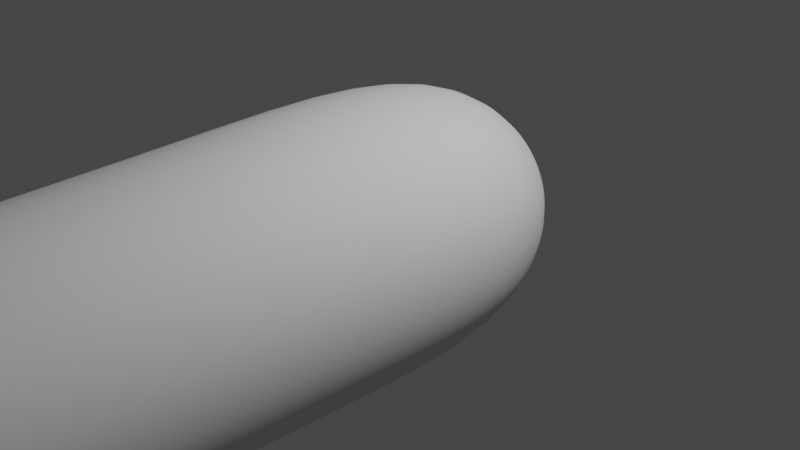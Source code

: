 # Source: ArrowEffect.blend  (saved by Blender 2.93.20; exported with 4.5.12 LTS)
import bpy
from mathutils import Matrix  # noqa: F401  (used for matrix-valued properties, if any)

bpy.ops.wm.read_factory_settings(use_empty=True)
scene = bpy.context.scene
scene.name = 'Scene'

# ---- collections
col_collection = bpy.data.collections.new('Collection'); scene.collection.children.link(col_collection)

# ---- world
world_world = bpy.data.worlds.new('World'); scene.world = world_world
world_world.use_nodes = True; world_world.node_tree.nodes.clear()
_N = world_world.node_tree.nodes; _L = world_world.node_tree.links
n0 = _N.new('ShaderNodeOutputWorld'); n0.name = 'World Output'; n0.location = (300, 300)
n1 = _N.new('ShaderNodeBackground'); n1.name = 'Background'; n1.location = (10, 300)
n1.inputs[0].default_value = (0.05088, 0.05088, 0.05088, 1.0)
_L.new(n1.outputs[0], n0.inputs[0])
n0.is_active_output = True
world_world.color = (0.05088, 0.05088, 0.05088)
world_world.use_sun_shadow = False
world_world.sun_shadow_jitter_overblur = 0.0

# ---- cameras
cam_camera = bpy.data.cameras.new('Camera')
cam_camera.clip_end = 100.0
cam_camera.ortho_scale = 7.314

# ---- lights
light_light = bpy.data.lights.new('Light', 'POINT')
light_light.transmission_factor = 0.0
light_light.energy = 1000.0
light_light.shadow_soft_size = 0.1
light_light.shadow_maximum_resolution = 0.006
light_light.use_absolute_resolution = True

# ---- meshes
me_plane = bpy.data.meshes.new('Plane')
me_plane.from_pydata([(0.0, -0.6703, 0.8541), (0.4663, -0.1467, 0.0), (0.0, -7.452, 0.0), (0.0, 1.56, 0.0), (0.3423, -7.452, 0.0), (0.0, 0.0148, 0.0), (0.2607, 0.0148, 0.0)], [], [(1, 3, 0), (2, 4, 6, 5)])
_uv = me_plane.uv_layers.new(name='UVMap')
_uv.uv.foreach_set('vector', [0.0, 0.0, 0.0, 0.0, 0.0, 0.0, 0.0, 0.0, 1.0, 0.0, 1.0, 1.0, 0.0, 1.0])
me_plane.use_remesh_fix_poles = True
me_plane.use_remesh_preserve_attributes = False
me_plane.update()
me_circle_006 = bpy.data.meshes.new('Circle.006')
me_circle_006.from_pydata([(6.694e-08, 0.233, 0.1633), (6.691e-08, 0.2375, 0.2163), (-0.1083, -12.34, 0.2615), (-0.1601, -11.9, 0.2396), (-0.213, -11.45, 0.213), (-0.2659, -10.97, 0.1776), (-0.3157, -10.44, 0.1308), (-0.3586, -9.877, 0.07133), (-0.3904, -9.277, 8.062e-09), (-0.4073, -8.649, -0.08101), (-0.406, -8.004, -0.1682), (-0.3847, -7.35, -0.2571), (-0.3427, -6.696, -0.3427), (-0.2806, -6.051, -0.4199), (-0.2004, -5.422, -0.4839), (-0.1055, -4.815, -0.5304), (5.992e-08, -4.236, -0.5562), (0.1112, -3.687, -0.559), (0.2228, -3.173, -0.5378), (0.3294, -2.695, -0.4929), (0.4258, -2.255, -0.4258), (0.5074, -1.854, -0.339), (0.5701, -1.49, -0.2362), (0.611, -1.166, -0.1215), (0.6055, -0.8382, 2.024e-08), (0.5255, -0.4954, 0.1045), (0.4128, -0.2188, 0.171), (0.2993, -0.02598, 0.2), (0.2024, 0.09539, 0.2024), (0.1277, 0.1659, 0.1911), (0.07326, 0.2043, 0.1769), (0.03327, 0.2239, 0.1673), (-0.1433, -12.34, 0.3459), (-0.2118, -11.9, 0.317), (-0.2819, -11.45, 0.2819), (-0.352, -10.96, 0.2352), (-0.4181, -10.44, 0.1732), (-0.4752, -9.873, 0.09451), (-0.5175, -9.271, 4.826e-09), (-0.5399, -8.642, -0.1074), (-0.5383, -7.995, -0.223), (-0.5101, -7.339, -0.3408), (-0.4544, -6.683, -0.4544), (-0.372, -6.036, -0.5568), (-0.2658, -5.406, -0.6416), (-0.1399, -4.797, -0.7034), (7.562e-08, -4.216, -0.7376), (0.1474, -3.667, -0.7413), (0.2954, -3.151, -0.7132), (0.4367, -2.673, -0.6536), (0.5646, -2.232, -0.5646), (0.6727, -1.83, -0.4495), (0.7559, -1.466, -0.3131), (0.81, -1.141, -0.1611), (0.8113, -0.826, 2.638e-08), (0.7153, -0.4938, 0.1423), (0.5712, -0.2209, 0.2366), (0.4202, -0.02714, 0.2807), (0.2861, 0.0972, 0.2861), (0.1796, 0.1702, 0.2688), (0.1015, 0.2095, 0.245), (0.04539, 0.229, 0.2282), (0.1633, 0.233, 8.548e-08), (0.2163, 0.2375, 1.114e-07), (0.2615, -12.34, 0.1083), (0.2396, -11.9, 0.1601), (0.213, -11.45, 0.213), (0.1776, -10.97, 0.2659), (0.1308, -10.44, 0.3157), (0.07133, -9.877, 0.3586), (-1.694e-07, -9.277, 0.3904), (-0.08101, -8.649, 0.4073), (-0.1682, -8.004, 0.406), (-0.2571, -7.35, 0.3847), (-0.3427, -6.696, 0.3427), (-0.4199, -6.051, 0.2806), (-0.4839, -5.422, 0.2004), (-0.5304, -4.815, 0.1055), (-0.5562, -4.236, -3.14e-07), (-0.559, -3.687, -0.1112), (-0.5378, -3.173, -0.2228), (-0.4929, -2.695, -0.3294), (-0.4258, -2.255, -0.4258), (-0.339, -1.854, -0.5074), (-0.2362, -1.49, -0.5701), (-0.1215, -1.166, -0.611), (3.202e-07, -0.8382, -0.6055), (0.1045, -0.4954, -0.5255), (0.171, -0.2188, -0.4128), (0.2, -0.02598, -0.2993), (0.2024, 0.09539, -0.2024), (0.1911, 0.1659, -0.1277), (0.1769, 0.2043, -0.07326), (0.1673, 0.2239, -0.03327), (0.3459, -12.34, 0.1433), (0.317, -11.9, 0.2118), (0.2819, -11.45, 0.2819), (0.2352, -10.96, 0.352), (0.1732, -10.44, 0.4181), (0.09451, -9.873, 0.4752), (-2.347e-07, -9.271, 0.5175), (-0.1074, -8.642, 0.5399), (-0.223, -7.995, 0.5383), (-0.3408, -7.339, 0.5101), (-0.4544, -6.683, 0.4544), (-0.5568, -6.036, 0.372), (-0.6416, -5.406, 0.2658), (-0.7034, -4.797, 0.1399), (-0.7376, -4.216, -4.186e-07), (-0.7413, -3.667, -0.1474), (-0.7132, -3.151, -0.2954), (-0.6536, -2.673, -0.4367), (-0.5646, -2.232, -0.5646), (-0.4495, -1.83, -0.6727), (-0.3131, -1.466, -0.7559), (-0.1611, -1.141, -0.81), (4.26e-07, -0.826, -0.8113), (0.1423, -0.4938, -0.7153), (0.2366, -0.2209, -0.5712), (0.2807, -0.02714, -0.4202), (0.2861, 0.0972, -0.2861), (0.2688, 0.1702, -0.1796), (0.245, 0.2095, -0.1015), (0.2282, 0.229, -0.04539), (1.396e-07, 0.233, -0.1633), (1.632e-07, 0.2375, -0.2163), (0.1083, -12.34, -0.2615), (0.1601, -11.9, -0.2396), (0.213, -11.45, -0.213), (0.2659, -10.97, -0.1776), (0.3157, -10.44, -0.1308), (0.3586, -9.877, -0.07133), (0.3904, -9.277, 2.014e-07), (0.4073, -8.649, 0.08101), (0.406, -8.004, 0.1682), (0.3847, -7.35, 0.2571), (0.3427, -6.696, 0.3427), (0.2806, -6.051, 0.4199), (0.2004, -5.422, 0.4839), (0.1055, -4.815, 0.5304), (-2.849e-07, -4.236, 0.5562), (-0.1112, -3.687, 0.559), (-0.2228, -3.173, 0.5378), (-0.3294, -2.695, 0.4929), (-0.4258, -2.255, 0.4258), (-0.5074, -1.854, 0.339), (-0.5701, -1.49, 0.2362), (-0.611, -1.166, 0.1215), (-0.6055, -0.8382, -2.862e-07), (-0.5255, -0.4954, -0.1045), (-0.4128, -0.2188, -0.171), (-0.2993, -0.02598, -0.2), (-0.2024, 0.09539, -0.2024), (-0.1277, 0.1659, -0.1911), (-0.07326, 0.2043, -0.1769), (-0.03327, 0.2239, -0.1673), (0.1433, -12.34, -0.3459), (0.2118, -11.9, -0.317), (0.2819, -11.45, -0.2819), (0.352, -10.96, -0.2352), (0.4181, -10.44, -0.1732), (0.4752, -9.873, -0.09451), (0.5175, -9.271, 2.611e-07), (0.5399, -8.642, 0.1074), (0.5383, -7.995, 0.223), (0.5101, -7.339, 0.3408), (0.4544, -6.683, 0.4544), (0.372, -6.036, 0.5568), (0.2658, -5.406, 0.6416), (0.1399, -4.797, 0.7034), (-3.816e-07, -4.216, 0.7376), (-0.1474, -3.667, 0.7413), (-0.2954, -3.151, 0.7132), (-0.4367, -2.673, 0.6536), (-0.5646, -2.232, 0.5646), (-0.6727, -1.83, 0.4495), (-0.7559, -1.466, 0.3131), (-0.81, -1.141, 0.1611), (-0.8113, -0.826, -3.843e-07), (-0.7153, -0.4938, -0.1423), (-0.5712, -0.2209, -0.2366), (-0.4202, -0.02714, -0.2807), (-0.2861, 0.0972, -0.2861), (-0.1796, 0.1702, -0.2688), (-0.1015, 0.2095, -0.245), (-0.04539, 0.229, -0.2282), (-0.1633, 0.233, -5.986e-08), (-0.2163, 0.2375, -8.116e-08), (-0.2615, -12.34, -0.1083), (-0.2396, -11.9, -0.1601), (-0.213, -11.45, -0.213), (-0.1776, -10.97, -0.2659), (-0.1308, -10.44, -0.3157), (-0.07133, -9.877, -0.3586), (1.977e-07, -9.277, -0.3904), (0.08101, -8.649, -0.4073), (0.1682, -8.004, -0.406), (0.2571, -7.35, -0.3847), (0.3427, -6.696, -0.3427), (0.4199, -6.051, -0.2806), (0.4839, -5.422, -0.2004), (0.5304, -4.815, -0.1055), (0.5562, -4.236, 2.783e-07), (0.559, -3.687, 0.1112), (0.5378, -3.173, 0.2228), (0.4929, -2.695, 0.3294), (0.4258, -2.255, 0.4258), (0.339, -1.854, 0.5074), (0.2362, -1.49, 0.5701), (0.1215, -1.166, 0.611), (-2.557e-07, -0.8382, 0.6055), (-0.1045, -0.4954, 0.5255), (-0.171, -0.2188, 0.4128), (-0.2, -0.02598, 0.2993), (-0.2024, 0.09539, 0.2024), (-0.1911, 0.1659, 0.1277), (-0.1769, 0.2043, 0.07326), (-0.1673, 0.2239, 0.03327), (-0.3459, -12.34, -0.1433), (-0.317, -11.9, -0.2118), (-0.2819, -11.45, -0.2819), (-0.2352, -10.96, -0.352), (-0.1732, -10.44, -0.4181), (-0.09451, -9.873, -0.4752), (2.518e-07, -9.271, -0.5175), (0.1074, -8.642, -0.5399), (0.223, -7.995, -0.5383), (0.3408, -7.339, -0.5101), (0.4544, -6.683, -0.4544), (0.5568, -6.036, -0.372), (0.6416, -5.406, -0.2658), (0.7034, -4.797, -0.1399), (0.7376, -4.216, 3.669e-07), (0.7413, -3.667, 0.1474), (0.7132, -3.151, 0.2954), (0.6536, -2.673, 0.4367), (0.5646, -2.232, 0.5646), (0.4495, -1.83, 0.6727), (0.3131, -1.466, 0.7559), (0.1611, -1.141, 0.81), (-3.457e-07, -0.826, 0.8113), (-0.1423, -0.4938, 0.7153), (-0.2366, -0.2209, 0.5712), (-0.2807, -0.02714, 0.4202), (-0.2861, 0.0972, 0.2861), (-0.2688, 0.1702, 0.1796), (-0.245, 0.2095, 0.1015), (-0.2282, 0.229, 0.04539)], [], [(3, 2, 32, 33), (30, 29, 59, 60), (17, 16, 46, 47), (4, 3, 33, 34), (31, 30, 60, 61), (18, 17, 47, 48), (5, 4, 34, 35), (0, 31, 61, 1), (19, 18, 48, 49), (6, 5, 35, 36), (20, 19, 49, 50), (7, 6, 36, 37), (21, 20, 50, 51), (8, 7, 37, 38), (22, 21, 51, 52), (9, 8, 38, 39), (23, 22, 52, 53), (10, 9, 39, 40), (24, 23, 53, 54), (11, 10, 40, 41), (25, 24, 54, 55), (12, 11, 41, 42), (26, 25, 55, 56), (13, 12, 42, 43), (27, 26, 56, 57), (14, 13, 43, 44), (28, 27, 57, 58), (15, 14, 44, 45), (29, 28, 58, 59), (16, 15, 45, 46), (65, 64, 94, 95), (92, 91, 121, 122), (79, 78, 108, 109), (66, 65, 95, 96), (93, 92, 122, 123), (80, 79, 109, 110), (67, 66, 96, 97), (62, 93, 123, 63), (81, 80, 110, 111), (68, 67, 97, 98), (82, 81, 111, 112), (69, 68, 98, 99), (83, 82, 112, 113), (70, 69, 99, 100), (84, 83, 113, 114), (71, 70, 100, 101), (85, 84, 114, 115), (72, 71, 101, 102), (86, 85, 115, 116), (73, 72, 102, 103), (87, 86, 116, 117), (74, 73, 103, 104), (88, 87, 117, 118), (75, 74, 104, 105), (89, 88, 118, 119), (76, 75, 105, 106), (90, 89, 119, 120), (77, 76, 106, 107), (91, 90, 120, 121), (78, 77, 107, 108), (127, 126, 156, 157), (154, 153, 183, 184), (141, 140, 170, 171), (128, 127, 157, 158), (155, 154, 184, 185), (142, 141, 171, 172), (129, 128, 158, 159), (124, 155, 185, 125), (143, 142, 172, 173), (130, 129, 159, 160), (144, 143, 173, 174), (131, 130, 160, 161), (145, 144, 174, 175), (132, 131, 161, 162), (146, 145, 175, 176), (133, 132, 162, 163), (147, 146, 176, 177), (134, 133, 163, 164), (148, 147, 177, 178), (135, 134, 164, 165), (149, 148, 178, 179), (136, 135, 165, 166), (150, 149, 179, 180), (137, 136, 166, 167), (151, 150, 180, 181), (138, 137, 167, 168), (152, 151, 181, 182), (139, 138, 168, 169), (153, 152, 182, 183), (140, 139, 169, 170), (189, 188, 218, 219), (216, 215, 245, 246), (203, 202, 232, 233), (190, 189, 219, 220), (217, 216, 246, 247), (204, 203, 233, 234), (191, 190, 220, 221), (186, 217, 247, 187), (205, 204, 234, 235), (192, 191, 221, 222), (206, 205, 235, 236), (193, 192, 222, 223), (207, 206, 236, 237), (194, 193, 223, 224), (208, 207, 237, 238), (195, 194, 224, 225), (209, 208, 238, 239), (196, 195, 225, 226), (210, 209, 239, 240), (197, 196, 226, 227), (211, 210, 240, 241), (198, 197, 227, 228), (212, 211, 241, 242), (199, 198, 228, 229), (213, 212, 242, 243), (200, 199, 229, 230), (214, 213, 243, 244), (201, 200, 230, 231), (215, 214, 244, 245), (202, 201, 231, 232)])
me_circle_006.polygons.foreach_set('use_smooth', [True] * 120)
_uv = me_circle_006.uv_layers.new(name='UVMap')
_uv.uv.foreach_set('vector', [0.0, 0.0, 0.0, 0.0, 0.0, 0.0, 0.0, 0.0, 0.0, 0.0, 0.0, 0.0, 0.0, 0.0, 0.0, 0.0, 0.0, 0.0, 0.0, 0.0, 0.0, 0.0, 0.0, 0.0, 0.0, 0.0, 0.0, 0.0, 0.0, 0.0, 0.0, 0.0, 0.0, 0.0, 0.0, 0.0, 0.0, 0.0, 0.0, 0.0, 0.0, 0.0, 0.0, 0.0, 0.0, 0.0, 0.0, 0.0, 0.0, 0.0, 0.0, 0.0, 0.0, 0.0, 0.0, 0.0, 0.0, 0.0, 0.0, 0.0, 0.0, 0.0, 0.0, 0.0, 0.0, 0.0, 0.0, 0.0, 0.0, 0.0, 0.0, 0.0, 0.0, 0.0, 0.0, 0.0, 0.0, 0.0, 0.0, 0.0, 0.0, 0.0, 0.0, 0.0, 0.0, 0.0, 0.0, 0.0, 0.0, 0.0, 0.0, 0.0, 0.0, 0.0, 0.0, 0.0, 0.0, 0.0, 0.0, 0.0, 0.0, 0.0, 0.0, 0.0, 0.0, 0.0, 0.0, 0.0, 0.0, 0.0, 0.0, 0.0, 0.0, 0.0, 0.0, 0.0, 0.0, 0.0, 0.0, 0.0, 0.0, 0.0, 0.0, 0.0, 0.0, 0.0, 0.0, 0.0, 0.0, 0.0, 0.0, 0.0, 0.0, 0.0, 0.0, 0.0, 0.0, 0.0, 0.0, 0.0, 0.0, 0.0, 0.0, 0.0, 0.0, 0.0, 0.0, 0.0, 0.0, 0.0, 0.0, 0.0, 0.0, 0.0, 0.0, 0.0, 0.0, 0.0, 0.0, 0.0, 0.0, 0.0, 0.0, 0.0, 0.0, 0.0, 0.0, 0.0, 0.0, 0.0, 0.0, 0.0, 0.0, 0.0, 0.0, 0.0, 0.0, 0.0, 0.0, 0.0, 0.0, 0.0, 0.0, 0.0, 0.0, 0.0, 0.0, 0.0, 0.0, 0.0, 0.0, 0.0, 0.0, 0.0, 0.0, 0.0, 0.0, 0.0, 0.0, 0.0, 0.0, 0.0, 0.0, 0.0, 0.0, 0.0, 0.0, 0.0, 0.0, 0.0, 0.0, 0.0, 0.0, 0.0, 0.0, 0.0, 0.0, 0.0, 0.0, 0.0, 0.0, 0.0, 0.0, 0.0, 0.0, 0.0, 0.0, 0.0, 0.0, 0.0, 0.0, 0.0, 0.0, 0.0, 0.0, 0.0, 0.0, 0.0, 0.0, 0.0, 0.0, 0.0, 0.0, 0.0, 0.0, 0.0, 0.0, 0.0, 0.0, 0.0, 0.0, 0.0, 0.0, 0.0, 0.0, 0.0, 0.0, 0.0, 0.0, 0.0, 0.0, 0.0, 0.0, 0.0, 0.0, 0.0, 0.0, 0.0, 0.0, 0.0, 0.0, 0.0, 0.0, 0.0, 0.0, 0.0, 0.0, 0.0, 0.0, 0.0, 0.0, 0.0, 0.0, 0.0, 0.0, 0.0, 0.0, 0.0, 0.0, 0.0, 0.0, 0.0, 0.0, 0.0, 0.0, 0.0, 0.0, 0.0, 0.0, 0.0, 0.0, 0.0, 0.0, 0.0, 0.0, 0.0, 0.0, 0.0, 0.0, 0.0, 0.0, 0.0, 0.0, 0.0, 0.0, 0.0, 0.0, 0.0, 0.0, 0.0, 0.0, 0.0, 0.0, 0.0, 0.0, 0.0, 0.0, 0.0, 0.0, 0.0, 0.0, 0.0, 0.0, 0.0, 0.0, 0.0, 0.0, 0.0, 0.0, 0.0, 0.0, 0.0, 0.0, 0.0, 0.0, 0.0, 0.0, 0.0, 0.0, 0.0, 0.0, 0.0, 0.0, 0.0, 0.0, 0.0, 0.0, 0.0, 0.0, 0.0, 0.0, 0.0, 0.0, 0.0, 0.0, 0.0, 0.0, 0.0, 0.0, 0.0, 0.0, 0.0, 0.0, 0.0, 0.0, 0.0, 0.0, 0.0, 0.0, 0.0, 0.0, 0.0, 0.0, 0.0, 0.0, 0.0, 0.0, 0.0, 0.0, 0.0, 0.0, 0.0, 0.0, 0.0, 0.0, 0.0, 0.0, 0.0, 0.0, 0.0, 0.0, 0.0, 0.0, 0.0, 0.0, 0.0, 0.0, 0.0, 0.0, 0.0, 0.0, 0.0, 0.0, 0.0, 0.0, 0.0, 0.0, 0.0, 0.0, 0.0, 0.0, 0.0, 0.0, 0.0, 0.0, 0.0, 0.0, 0.0, 0.0, 0.0, 0.0, 0.0, 0.0, 0.0, 0.0, 0.0, 0.0, 0.0, 0.0, 0.0, 0.0, 0.0, 0.0, 0.0, 0.0, 0.0, 0.0, 0.0, 0.0, 0.0, 0.0, 0.0, 0.0, 0.0, 0.0, 0.0, 0.0, 0.0, 0.0, 0.0, 0.0, 0.0, 0.0, 0.0, 0.0, 0.0, 0.0, 0.0, 0.0, 0.0, 0.0, 0.0, 0.0, 0.0, 0.0, 0.0, 0.0, 0.0, 0.0, 0.0, 0.0, 0.0, 0.0, 0.0, 0.0, 0.0, 0.0, 0.0, 0.0, 0.0, 0.0, 0.0, 0.0, 0.0, 0.0, 0.0, 0.0, 0.0, 0.0, 0.0, 0.0, 0.0, 0.0, 0.0, 0.0, 0.0, 0.0, 0.0, 0.0, 0.0, 0.0, 0.0, 0.0, 0.0, 0.0, 0.0, 0.0, 0.0, 0.0, 0.0, 0.0, 0.0, 0.0, 0.0, 0.0, 0.0, 0.0, 0.0, 0.0, 0.0, 0.0, 0.0, 0.0, 0.0, 0.0, 0.0, 0.0, 0.0, 0.0, 0.0, 0.0, 0.0, 0.0, 0.0, 0.0, 0.0, 0.0, 0.0, 0.0, 0.0, 0.0, 0.0, 0.0, 0.0, 0.0, 0.0, 0.0, 0.0, 0.0, 0.0, 0.0, 0.0, 0.0, 0.0, 0.0, 0.0, 0.0, 0.0, 0.0, 0.0, 0.0, 0.0, 0.0, 0.0, 0.0, 0.0, 0.0, 0.0, 0.0, 0.0, 0.0, 0.0, 0.0, 0.0, 0.0, 0.0, 0.0, 0.0, 0.0, 0.0, 0.0, 0.0, 0.0, 0.0, 0.0, 0.0, 0.0, 0.0, 0.0, 0.0, 0.0, 0.0, 0.0, 0.0, 0.0, 0.0, 0.0, 0.0, 0.0, 0.0, 0.0, 0.0, 0.0, 0.0, 0.0, 0.0, 0.0, 0.0, 0.0, 0.0, 0.0, 0.0, 0.0, 0.0, 0.0, 0.0, 0.0, 0.0, 0.0, 0.0, 0.0, 0.0, 0.0, 0.0, 0.0, 0.0, 0.0, 0.0, 0.0, 0.0, 0.0, 0.0, 0.0, 0.0, 0.0, 0.0, 0.0, 0.0, 0.0, 0.0, 0.0, 0.0, 0.0, 0.0, 0.0, 0.0, 0.0, 0.0, 0.0, 0.0, 0.0, 0.0, 0.0, 0.0, 0.0, 0.0, 0.0, 0.0, 0.0, 0.0, 0.0, 0.0, 0.0, 0.0, 0.0, 0.0, 0.0, 0.0, 0.0, 0.0, 0.0, 0.0, 0.0, 0.0, 0.0, 0.0, 0.0, 0.0, 0.0, 0.0, 0.0, 0.0, 0.0, 0.0, 0.0, 0.0, 0.0, 0.0, 0.0, 0.0, 0.0, 0.0, 0.0, 0.0, 0.0, 0.0, 0.0, 0.0, 0.0, 0.0, 0.0, 0.0, 0.0, 0.0, 0.0, 0.0, 0.0, 0.0, 0.0, 0.0, 0.0, 0.0, 0.0, 0.0, 0.0, 0.0, 0.0, 0.0, 0.0, 0.0, 0.0, 0.0, 0.0, 0.0, 0.0, 0.0, 0.0, 0.0, 0.0, 0.0, 0.0, 0.0, 0.0, 0.0, 0.0, 0.0, 0.0, 0.0, 0.0, 0.0, 0.0, 0.0, 0.0, 0.0, 0.0, 0.0, 0.0, 0.0, 0.0, 0.0, 0.0, 0.0, 0.0, 0.0, 0.0, 0.0, 0.0, 0.0, 0.0, 0.0, 0.0, 0.0, 0.0, 0.0, 0.0, 0.0, 0.0, 0.0, 0.0, 0.0, 0.0, 0.0, 0.0, 0.0, 0.0, 0.0, 0.0, 0.0, 0.0, 0.0, 0.0, 0.0, 0.0, 0.0, 0.0, 0.0, 0.0, 0.0, 0.0, 0.0, 0.0, 0.0, 0.0, 0.0, 0.0, 0.0, 0.0, 0.0, 0.0, 0.0, 0.0, 0.0, 0.0, 0.0, 0.0, 0.0, 0.0, 0.0, 0.0, 0.0, 0.0, 0.0, 0.0, 0.0, 0.0, 0.0, 0.0, 0.0, 0.0, 0.0, 0.0, 0.0, 0.0, 0.0, 0.0, 0.0, 0.0, 0.0, 0.0, 0.0, 0.0, 0.0, 0.0, 0.0, 0.0, 0.0, 0.0, 0.0, 0.0, 0.0, 0.0, 0.0, 0.0, 0.0, 0.0, 0.0, 0.0, 0.0, 0.0, 0.0, 0.0, 0.0, 0.0, 0.0, 0.0, 0.0, 0.0, 0.0, 0.0, 0.0, 0.0, 0.0, 0.0, 0.0, 0.0, 0.0, 0.0, 0.0, 0.0, 0.0, 0.0, 0.0, 0.0, 0.0, 0.0, 0.0, 0.0, 0.0, 0.0, 0.0, 0.0, 0.0, 0.0, 0.0, 0.0, 0.0, 0.0, 0.0, 0.0, 0.0, 0.0, 0.0, 0.0, 0.0, 0.0, 0.0, 0.0, 0.0, 0.0, 0.0, 0.0, 0.0, 0.0, 0.0, 0.0, 0.0, 0.0, 0.0, 0.0, 0.0, 0.0, 0.0, 0.0, 0.0, 0.0, 0.0, 0.0, 0.0, 0.0, 0.0, 0.0, 0.0, 0.0, 0.0, 0.0, 0.0, 0.0, 0.0, 0.0, 0.0, 0.0, 0.0, 0.0, 0.0, 0.0, 0.0, 0.0, 0.0, 0.0, 0.0, 0.0, 0.0, 0.0, 0.0, 0.0, 0.0, 0.0, 0.0, 0.0, 0.0])
me_circle_006.use_remesh_fix_poles = True
me_circle_006.use_remesh_preserve_attributes = False
me_circle_006.update()
me_circle_008 = bpy.data.meshes.new('Circle.008')
me_circle_008.from_pydata([(2.934e-08, 1.725, -1.77e-08), (2.287e-08, 1.575, 0.5262), (-0.1026, 1.575, 0.5161), (-0.2014, 1.575, 0.4861), (-0.2923, 1.575, 0.4375), (-0.3721, 1.575, 0.3721), (-0.4375, 1.575, 0.2923), (-0.4861, 1.575, 0.2014), (-0.5161, 1.575, 0.1026), (-0.5262, 1.575, -2.607e-08), (-0.5161, 1.575, -0.1026), (-0.4861, 1.575, -0.2014), (-0.4375, 1.575, -0.2923), (-0.3721, 1.575, -0.3721), (-0.2923, 1.575, -0.4375), (-0.2014, 1.575, -0.4861), (-0.1026, 1.575, -0.5161), (6.887e-08, 1.575, -0.5262), (0.1026, 1.575, -0.5161), (0.2014, 1.575, -0.4861), (0.2923, 1.575, -0.4375), (0.3721, 1.575, -0.3721), (0.4375, 1.575, -0.2923), (0.4861, 1.575, -0.2014), (0.5161, 1.575, -0.1026), (0.5262, 1.575, 3.203e-09), (0.5161, 1.575, 0.1026), (0.4861, 1.575, 0.2014), (0.4375, 1.575, 0.2923), (0.3721, 1.575, 0.3721), (0.2923, 1.575, 0.4375), (0.2014, 1.575, 0.4861), (0.1026, 1.575, 0.5161), (2.423e-08, 0.9326, 1.246), (-0.243, 0.9326, 1.222), (-0.4767, 0.9326, 1.151), (-0.6921, 0.9326, 1.036), (-0.8808, 0.9326, 0.8808), (-1.036, 0.9326, 0.6921), (-1.151, 0.9326, 0.4767), (-1.222, 0.9326, 0.243), (-1.246, 0.9326, -2.861e-08), (-1.222, 0.9326, -0.243), (-1.151, 0.9326, -0.4767), (-1.036, 0.9326, -0.6921), (-0.8808, 0.9326, -0.8808), (-0.6921, 0.9326, -1.036), (-0.4767, 0.9326, -1.151), (-0.243, 0.9326, -1.222), (1.331e-07, 0.9326, -1.246), (0.243, 0.9326, -1.222), (0.4767, 0.9326, -1.151), (0.6921, 0.9326, -1.036), (0.8808, 0.9326, -0.8808), (1.036, 0.9326, -0.6921), (1.151, 0.9326, -0.4767), (1.222, 0.9326, -0.243), (1.246, 0.9326, 4.07e-08), (1.222, 0.9326, 0.243), (1.151, 0.9326, 0.4767), (1.036, 0.9326, 0.6921), (0.8808, 0.9326, 0.8808), (0.6921, 0.9326, 1.036), (0.4767, 0.9326, 1.151), (0.243, 0.9326, 1.222), (3.062e-08, -0.4372, 1.486), (-0.29, -0.4372, 1.458), (-0.5688, -0.4372, 1.373), (-0.8258, -0.4372, 1.236), (-1.051, -0.4372, 1.051), (-1.236, -0.4372, 0.8258), (-1.373, -0.4372, 0.5688), (-1.458, -0.4372, 0.29), (-1.486, -0.4372, -2.766e-08), (-1.458, -0.4372, -0.29), (-1.373, -0.4372, -0.5688), (-1.236, -0.4372, -0.8258), (-1.051, -0.4372, -1.051), (-0.8258, -0.4372, -1.236), (-0.5688, -0.4372, -1.373), (-0.29, -0.4372, -1.458), (1.606e-07, -0.4372, -1.486), (0.29, -0.4372, -1.458), (0.5688, -0.4372, -1.373), (0.8258, -0.4372, -1.236), (1.051, -0.4372, -1.051), (1.236, -0.4372, -0.8258), (1.373, -0.4372, -0.5688), (1.458, -0.4372, -0.29), (1.486, -0.4372, 5.504e-08), (1.458, -0.4372, 0.29), (1.373, -0.4372, 0.5688), (1.236, -0.4372, 0.8258), (1.051, -0.4372, 1.051), (0.8258, -0.4372, 1.236), (0.5688, -0.4372, 1.373), (0.29, -0.4372, 1.458), (3.071e-08, -2.752, 1.349), (-0.2631, -2.752, 1.323), (-0.5162, -2.752, 1.246), (-0.7494, -2.752, 1.121), (-0.9538, -2.752, 0.9538), (-1.121, -2.752, 0.7494), (-1.246, -2.752, 0.5162), (-1.323, -2.752, 0.2631), (-1.349, -2.752, -2.303e-08), (-1.323, -2.752, -0.2631), (-1.246, -2.752, -0.5162), (-1.121, -2.752, -0.7494), (-0.9538, -2.752, -0.9538), (-0.7494, -2.752, -1.121), (-0.5162, -2.752, -1.246), (-0.2631, -2.752, -1.323), (1.486e-07, -2.752, -1.349), (0.2631, -2.752, -1.323), (0.5162, -2.752, -1.246), (0.7494, -2.752, -1.121), (0.9538, -2.752, -0.9538), (1.121, -2.752, -0.7494), (1.246, -2.752, -0.5162), (1.323, -2.752, -0.2631), (1.349, -2.752, 5.201e-08), (1.323, -2.752, 0.2631), (1.246, -2.752, 0.5162), (1.121, -2.752, 0.7494), (0.9538, -2.752, 0.9538), (0.7494, -2.752, 1.121), (0.5162, -2.752, 1.246), (0.2631, -2.752, 1.323), (2.98e-08, -10.78, 1.254), (-0.2446, -10.78, 1.23), (-0.4798, -10.78, 1.158), (-0.6966, -10.78, 1.043), (-0.8866, -10.78, 0.8866), (-1.043, -10.78, 0.6966), (-1.158, -10.78, 0.4798), (-1.23, -10.78, 0.2446), (-1.254, -10.78, -2.429e-08), (-1.23, -10.78, -0.2446), (-1.158, -10.78, -0.4798), (-1.043, -10.78, -0.6966), (-0.8866, -10.78, -0.8866), (-0.6966, -10.78, -1.043), (-0.4798, -10.78, -1.158), (-0.2446, -10.78, -1.23), (1.394e-07, -10.78, -1.254), (0.2446, -10.78, -1.23), (0.4798, -10.78, -1.158), (0.6966, -10.78, -1.043), (0.8866, -10.78, -0.8866), (1.043, -10.78, -0.6966), (1.158, -10.78, -0.4798), (1.23, -10.78, -0.2446), (1.254, -10.78, 4.547e-08), (1.23, -10.78, 0.2446), (1.158, -10.78, 0.4798), (1.043, -10.78, 0.6966), (0.8866, -10.78, 0.8866), (0.6966, -10.78, 1.043), (0.4798, -10.78, 1.158), (0.2446, -10.78, 1.23)], [], [(0, 27, 28), (0, 14, 15), (0, 1, 2), (0, 28, 29), (0, 15, 16), (0, 2, 3), (0, 29, 30), (0, 16, 17), (0, 3, 4), (0, 30, 31), (0, 17, 18), (0, 4, 5), (0, 31, 32), (0, 18, 19), (0, 5, 6), (0, 32, 1), (0, 19, 20), (0, 6, 7), (0, 20, 21), (0, 7, 8), (0, 21, 22), (0, 8, 9), (0, 22, 23), (0, 9, 10), (0, 23, 24), (0, 10, 11), (0, 24, 25), (0, 11, 12), (0, 25, 26), (0, 12, 13), (0, 26, 27), (0, 13, 14), (9, 8, 40, 41), (23, 22, 54, 55), (10, 9, 41, 42), (24, 23, 55, 56), (11, 10, 42, 43), (25, 24, 56, 57), (12, 11, 43, 44), (26, 25, 57, 58), (13, 12, 44, 45), (27, 26, 58, 59), (14, 13, 45, 46), (28, 27, 59, 60), (15, 14, 46, 47), (2, 1, 33, 34), (29, 28, 60, 61), (16, 15, 47, 48), (3, 2, 34, 35), (30, 29, 61, 62), (17, 16, 48, 49), (4, 3, 35, 36), (31, 30, 62, 63), (18, 17, 49, 50), (5, 4, 36, 37), (32, 31, 63, 64), (19, 18, 50, 51), (6, 5, 37, 38), (1, 32, 64, 33), (20, 19, 51, 52), (7, 6, 38, 39), (21, 20, 52, 53), (8, 7, 39, 40), (22, 21, 53, 54), (44, 43, 75, 76), (58, 57, 89, 90), (45, 44, 76, 77), (59, 58, 90, 91), (46, 45, 77, 78), (60, 59, 91, 92), (47, 46, 78, 79), (34, 33, 65, 66), (61, 60, 92, 93), (48, 47, 79, 80), (35, 34, 66, 67), (62, 61, 93, 94), (49, 48, 80, 81), (36, 35, 67, 68), (63, 62, 94, 95), (50, 49, 81, 82), (37, 36, 68, 69), (64, 63, 95, 96), (51, 50, 82, 83), (38, 37, 69, 70), (33, 64, 96, 65), (52, 51, 83, 84), (39, 38, 70, 71), (53, 52, 84, 85), (40, 39, 71, 72), (54, 53, 85, 86), (41, 40, 72, 73), (55, 54, 86, 87), (42, 41, 73, 74), (56, 55, 87, 88), (43, 42, 74, 75), (57, 56, 88, 89), (79, 78, 110, 111), (66, 65, 97, 98), (93, 92, 124, 125), (80, 79, 111, 112), (67, 66, 98, 99), (94, 93, 125, 126), (81, 80, 112, 113), (68, 67, 99, 100), (95, 94, 126, 127), (82, 81, 113, 114), (69, 68, 100, 101), (96, 95, 127, 128), (83, 82, 114, 115), (70, 69, 101, 102), (65, 96, 128, 97), (84, 83, 115, 116), (71, 70, 102, 103), (85, 84, 116, 117), (72, 71, 103, 104), (86, 85, 117, 118), (73, 72, 104, 105), (87, 86, 118, 119), (74, 73, 105, 106), (88, 87, 119, 120), (75, 74, 106, 107), (89, 88, 120, 121), (76, 75, 107, 108), (90, 89, 121, 122), (77, 76, 108, 109), (91, 90, 122, 123), (78, 77, 109, 110), (92, 91, 123, 124), (114, 113, 145, 146), (101, 100, 132, 133), (128, 127, 159, 160), (115, 114, 146, 147), (102, 101, 133, 134), (97, 128, 160, 129), (116, 115, 147, 148), (103, 102, 134, 135), (117, 116, 148, 149), (104, 103, 135, 136), (118, 117, 149, 150), (105, 104, 136, 137), (119, 118, 150, 151), (106, 105, 137, 138), (120, 119, 151, 152), (107, 106, 138, 139), (121, 120, 152, 153), (108, 107, 139, 140), (122, 121, 153, 154), (109, 108, 140, 141), (123, 122, 154, 155), (110, 109, 141, 142), (124, 123, 155, 156), (111, 110, 142, 143), (98, 97, 129, 130), (125, 124, 156, 157), (112, 111, 143, 144), (99, 98, 130, 131), (126, 125, 157, 158), (113, 112, 144, 145), (100, 99, 131, 132), (127, 126, 158, 159)])
me_circle_008.polygons.foreach_set('use_smooth', [True] * 160)
_uv = me_circle_008.uv_layers.new(name='UVMap')
_uv.uv.foreach_set('vector', [0.0, 0.0, 0.0, 0.0, 0.0, 0.0, 0.0, 0.0, 0.0, 0.0, 0.0, 0.0, 0.0, 0.0, 0.0, 0.0, 0.0, 0.0, 0.0, 0.0, 0.0, 0.0, 0.0, 0.0, 0.0, 0.0, 0.0, 0.0, 0.0, 0.0, 0.0, 0.0, 0.0, 0.0, 0.0, 0.0, 0.0, 0.0, 0.0, 0.0, 0.0, 0.0, 0.0, 0.0, 0.0, 0.0, 0.0, 0.0, 0.0, 0.0, 0.0, 0.0, 0.0, 0.0, 0.0, 0.0, 0.0, 0.0, 0.0, 0.0, 0.0, 0.0, 0.0, 0.0, 0.0, 0.0, 0.0, 0.0, 0.0, 0.0, 0.0, 0.0, 0.0, 0.0, 0.0, 0.0, 0.0, 0.0, 0.0, 0.0, 0.0, 0.0, 0.0, 0.0, 0.0, 0.0, 0.0, 0.0, 0.0, 0.0, 0.0, 0.0, 0.0, 0.0, 0.0, 0.0, 0.0, 0.0, 0.0, 0.0, 0.0, 0.0, 0.0, 0.0, 0.0, 0.0, 0.0, 0.0, 0.0, 0.0, 0.0, 0.0, 0.0, 0.0, 0.0, 0.0, 0.0, 0.0, 0.0, 0.0, 0.0, 0.0, 0.0, 0.0, 0.0, 0.0, 0.0, 0.0, 0.0, 0.0, 0.0, 0.0, 0.0, 0.0, 0.0, 0.0, 0.0, 0.0, 0.0, 0.0, 0.0, 0.0, 0.0, 0.0, 0.0, 0.0, 0.0, 0.0, 0.0, 0.0, 0.0, 0.0, 0.0, 0.0, 0.0, 0.0, 0.0, 0.0, 0.0, 0.0, 0.0, 0.0, 0.0, 0.0, 0.0, 0.0, 0.0, 0.0, 0.0, 0.0, 0.0, 0.0, 0.0, 0.0, 0.0, 0.0, 0.0, 0.0, 0.0, 0.0, 0.0, 0.0, 0.0, 0.0, 0.0, 0.0, 0.0, 0.0, 0.0, 0.0, 0.0, 0.0, 0.0, 0.0, 0.0, 0.0, 0.0, 0.0, 0.0, 0.0, 0.0, 0.0, 0.0, 0.0, 0.0, 0.0, 0.0, 0.0, 0.0, 0.0, 0.0, 0.0, 0.0, 0.0, 0.0, 0.0, 0.0, 0.0, 0.0, 0.0, 0.0, 0.0, 0.0, 0.0, 0.0, 0.0, 0.0, 0.0, 0.0, 0.0, 0.0, 0.0, 0.0, 0.0, 0.0, 0.0, 0.0, 0.0, 0.0, 0.0, 0.0, 0.0, 0.0, 0.0, 0.0, 0.0, 0.0, 0.0, 0.0, 0.0, 0.0, 0.0, 0.0, 0.0, 0.0, 0.0, 0.0, 0.0, 0.0, 0.0, 0.0, 0.0, 0.0, 0.0, 0.0, 0.0, 0.0, 0.0, 0.0, 0.0, 0.0, 0.0, 0.0, 0.0, 0.0, 0.0, 0.0, 0.0, 0.0, 0.0, 0.0, 0.0, 0.0, 0.0, 0.0, 0.0, 0.0, 0.0, 0.0, 0.0, 0.0, 0.0, 0.0, 0.0, 0.0, 0.0, 0.0, 0.0, 0.0, 0.0, 0.0, 0.0, 0.0, 0.0, 0.0, 0.0, 0.0, 0.0, 0.0, 0.0, 0.0, 0.0, 0.0, 0.0, 0.0, 0.0, 0.0, 0.0, 0.0, 0.0, 0.0, 0.0, 0.0, 0.0, 0.0, 0.0, 0.0, 0.0, 0.0, 0.0, 0.0, 0.0, 0.0, 0.0, 0.0, 0.0, 0.0, 0.0, 0.0, 0.0, 0.0, 0.0, 0.0, 0.0, 0.0, 0.0, 0.0, 0.0, 0.0, 0.0, 0.0, 0.0, 0.0, 0.0, 0.0, 0.0, 0.0, 0.0, 0.0, 0.0, 0.0, 0.0, 0.0, 0.0, 0.0, 0.0, 0.0, 0.0, 0.0, 0.0, 0.0, 0.0, 0.0, 0.0, 0.0, 0.0, 0.0, 0.0, 0.0, 0.0, 0.0, 0.0, 0.0, 0.0, 0.0, 0.0, 0.0, 0.0, 0.0, 0.0, 0.0, 0.0, 0.0, 0.0, 0.0, 0.0, 0.0, 0.0, 0.0, 0.0, 0.0, 0.0, 0.0, 0.0, 0.0, 0.0, 0.0, 0.0, 0.0, 0.0, 0.0, 0.0, 0.0, 0.0, 0.0, 0.0, 0.0, 0.0, 0.0, 0.0, 0.0, 0.0, 0.0, 0.0, 0.0, 0.0, 0.0, 0.0, 0.0, 0.0, 0.0, 0.0, 0.0, 0.0, 0.0, 0.0, 0.0, 0.0, 0.0, 0.0, 0.0, 0.0, 0.0, 0.0, 0.0, 0.0, 0.0, 0.0, 0.0, 0.0, 0.0, 0.0, 0.0, 0.0, 0.0, 0.0, 0.0, 0.0, 0.0, 0.0, 0.0, 0.0, 0.0, 0.0, 0.0, 0.0, 0.0, 0.0, 0.0, 0.0, 0.0, 0.0, 0.0, 0.0, 0.0, 0.0, 0.0, 0.0, 0.0, 0.0, 0.0, 0.0, 0.0, 0.0, 0.0, 0.0, 0.0, 0.0, 0.0, 0.0, 0.0, 0.0, 0.0, 0.0, 0.0, 0.0, 0.0, 0.0, 0.0, 0.0, 0.0, 0.0, 0.0, 0.0, 0.0, 0.0, 0.0, 0.0, 0.0, 0.0, 0.0, 0.0, 0.0, 0.0, 0.0, 0.0, 0.0, 0.0, 0.0, 0.0, 0.0, 0.0, 0.0, 0.0, 0.0, 0.0, 0.0, 0.0, 0.0, 0.0, 0.0, 0.0, 0.0, 0.0, 0.0, 0.0, 0.0, 0.0, 0.0, 0.0, 0.0, 0.0, 0.0, 0.0, 0.0, 0.0, 0.0, 0.0, 0.0, 0.0, 0.0, 0.0, 0.0, 0.0, 0.0, 0.0, 0.0, 0.0, 0.0, 0.0, 0.0, 0.0, 0.0, 0.0, 0.0, 0.0, 0.0, 0.0, 0.0, 0.0, 0.0, 0.0, 0.0, 0.0, 0.0, 0.0, 0.0, 0.0, 0.0, 0.0, 0.0, 0.0, 0.0, 0.0, 0.0, 0.0, 0.0, 0.0, 0.0, 0.0, 0.0, 0.0, 0.0, 0.0, 0.0, 0.0, 0.0, 0.0, 0.0, 0.0, 0.0, 0.0, 0.0, 0.0, 0.0, 0.0, 0.0, 0.0, 0.0, 0.0, 0.0, 0.0, 0.0, 0.0, 0.0, 0.0, 0.0, 0.0, 0.0, 0.0, 0.0, 0.0, 0.0, 0.0, 0.0, 0.0, 0.0, 0.0, 0.0, 0.0, 0.0, 0.0, 0.0, 0.0, 0.0, 0.0, 0.0, 0.0, 0.0, 0.0, 0.0, 0.0, 0.0, 0.0, 0.0, 0.0, 0.0, 0.0, 0.0, 0.0, 0.0, 0.0, 0.0, 0.0, 0.0, 0.0, 0.0, 0.0, 0.0, 0.0, 0.0, 0.0, 0.0, 0.0, 0.0, 0.0, 0.0, 0.0, 0.0, 0.0, 0.0, 0.0, 0.0, 0.0, 0.0, 0.0, 0.0, 0.0, 0.0, 0.0, 0.0, 0.0, 0.0, 0.0, 0.0, 0.0, 0.0, 0.0, 0.0, 0.0, 0.0, 0.0, 0.0, 0.0, 0.0, 0.0, 0.0, 0.0, 0.0, 0.0, 0.0, 0.0, 0.0, 0.0, 0.0, 0.0, 0.0, 0.0, 0.0, 0.0, 0.0, 0.0, 0.0, 0.0, 0.0, 0.0, 0.0, 0.0, 0.0, 0.0, 0.0, 0.0, 0.0, 0.0, 0.0, 0.0, 0.0, 0.0, 0.0, 0.0, 0.0, 0.0, 0.0, 0.0, 0.0, 0.0, 0.0, 0.0, 0.0, 0.0, 0.0, 0.0, 0.0, 0.0, 0.0, 0.0, 0.0, 0.0, 0.0, 0.0, 0.0, 0.0, 0.0, 0.0, 0.0, 0.0, 0.0, 0.0, 0.0, 0.0, 0.0, 0.0, 0.0, 0.0, 0.0, 0.0, 0.0, 0.0, 0.0, 0.0, 0.0, 0.0, 0.0, 0.0, 0.0, 0.0, 0.0, 0.0, 0.0, 0.0, 0.0, 0.0, 0.0, 0.0, 0.0, 0.0, 0.0, 0.0, 0.0, 0.0, 0.0, 0.0, 0.0, 0.0, 0.0, 0.0, 0.0, 0.0, 0.0, 0.0, 0.0, 0.0, 0.0, 0.0, 0.0, 0.0, 0.0, 0.0, 0.0, 0.0, 0.0, 0.0, 0.0, 0.0, 0.0, 0.0, 0.0, 0.0, 0.0, 0.0, 0.0, 0.0, 0.0, 0.0, 0.0, 0.0, 0.0, 0.0, 0.0, 0.0, 0.0, 0.0, 0.0, 0.0, 0.0, 0.0, 0.0, 0.0, 0.0, 0.0, 0.0, 0.0, 0.0, 0.0, 0.0, 0.0, 0.0, 0.0, 0.0, 0.0, 0.0, 0.0, 0.0, 0.0, 0.0, 0.0, 0.0, 0.0, 0.0, 0.0, 0.0, 0.0, 0.0, 0.0, 0.0, 0.0, 0.0, 0.0, 0.0, 0.0, 0.0, 0.0, 0.0, 0.0, 0.0, 0.0, 0.0, 0.0, 0.0, 0.0, 0.0, 0.0, 0.0, 0.0, 0.0, 0.0, 0.0, 0.0, 0.0, 0.0, 0.0, 0.0, 0.0, 0.0, 0.0, 0.0, 0.0, 0.0, 0.0, 0.0, 0.0, 0.0, 0.0, 0.0, 0.0, 0.0, 0.0, 0.0, 0.0, 0.0, 0.0, 0.0, 0.0, 0.0, 0.0, 0.0, 0.0, 0.0, 0.0, 0.0, 0.0, 0.0, 0.0, 0.0, 0.0, 0.0, 0.0, 0.0, 0.0, 0.0, 0.0, 0.0, 0.0, 0.0, 0.0, 0.0, 0.0, 0.0, 0.0, 0.0, 0.0, 0.0, 0.0, 0.0, 0.0, 0.0, 0.0, 0.0, 0.0, 0.0, 0.0, 0.0, 0.0, 0.0, 0.0, 0.0, 0.0, 0.0, 0.0, 0.0, 0.0, 0.0, 0.0, 0.0, 0.0, 0.0, 0.0, 0.0, 0.0, 0.0, 0.0, 0.0, 0.0, 0.0, 0.0, 0.0, 0.0, 0.0, 0.0, 0.0, 0.0, 0.0, 0.0, 0.0, 0.0, 0.0, 0.0, 0.0, 0.0, 0.0, 0.0, 0.0, 0.0, 0.0, 0.0, 0.0, 0.0, 0.0, 0.0, 0.0, 0.0, 0.0, 0.0, 0.0, 0.0, 0.0, 0.0, 0.0, 0.0, 0.0, 0.0, 0.0, 0.0, 0.0, 0.0, 0.0, 0.0, 0.0, 0.0, 0.0, 0.0, 0.0, 0.0, 0.0, 0.0, 0.0, 0.0, 0.0, 0.0, 0.0, 0.0, 0.0, 0.0, 0.0, 0.0, 0.0, 0.0, 0.0, 0.0, 0.0, 0.0, 0.0, 0.0, 0.0, 0.0, 0.0, 0.0, 0.0, 0.0, 0.0, 0.0, 0.0, 0.0, 0.0, 0.0, 0.0, 0.0, 0.0, 0.0, 0.0, 0.0, 0.0, 0.0, 0.0, 0.0, 0.0, 0.0, 0.0, 0.0, 0.0, 0.0, 0.0, 0.0, 0.0, 0.0, 0.0, 0.0, 0.0, 0.0, 0.0, 0.0, 0.0, 0.0, 0.0, 0.0, 0.0, 0.0, 0.0, 0.0, 0.0, 0.0, 0.0, 0.0, 0.0, 0.0, 0.0, 0.0, 0.0, 0.0, 0.0, 0.0, 0.0, 0.0, 0.0, 0.0, 0.0, 0.0, 0.0, 0.0, 0.0, 0.0, 0.0, 0.0, 0.0, 0.0, 0.0, 0.0, 0.0, 0.0, 0.0, 0.0, 0.0, 0.0, 0.0, 0.0, 0.0, 0.0, 0.0, 0.0, 0.0, 0.0, 0.0, 0.0, 0.0, 0.0, 0.0, 0.0, 0.0, 0.0, 0.0, 0.0, 0.0, 0.0, 0.0, 0.0, 0.0, 0.0, 0.0, 0.0, 0.0, 0.0, 0.0, 0.0, 0.0, 0.0, 0.0, 0.0, 0.0, 0.0, 0.0, 0.0, 0.0, 0.0, 0.0, 0.0, 0.0, 0.0, 0.0, 0.0, 0.0, 0.0, 0.0, 0.0, 0.0, 0.0, 0.0, 0.0, 0.0, 0.0, 0.0, 0.0, 0.0, 0.0, 0.0, 0.0, 0.0, 0.0, 0.0, 0.0, 0.0, 0.0, 0.0, 0.0, 0.0, 0.0, 0.0, 0.0, 0.0, 0.0, 0.0, 0.0, 0.0, 0.0, 0.0, 0.0, 0.0, 0.0, 0.0, 0.0, 0.0, 0.0, 0.0, 0.0, 0.0, 0.0, 0.0])
me_circle_008.use_remesh_fix_poles = True
me_circle_008.use_remesh_preserve_attributes = False
me_circle_008.update()

# ---- objects
ob_light = bpy.data.objects.new('Light', light_light)
ob_camera = bpy.data.objects.new('Camera', cam_camera)
ob_plane = bpy.data.objects.new('Plane', me_plane)
ob_circle_006 = bpy.data.objects.new('Circle.006', me_circle_006)
ob_circle = bpy.data.objects.new('Circle', me_circle_008)

# ---- transforms, parenting, visibility, modifiers, constraints
ob_light.location = (4.076, 1.005, 5.904)
ob_light.rotation_euler = (0.6503, 0.05522, 1.866)
ob_light.lock_rotations_4d = False
ob_light.empty_display_type = 'ARROWS'
ob_light.color = (0.0, 0.0, 0.0, 0.0)
ob_light.lineart.crease_threshold = 0.0
ob_camera.location = (7.359, -6.926, 4.958)
ob_camera.rotation_euler = (1.109, 0.0, 0.8149)
ob_camera.lock_rotations_4d = False
ob_camera.empty_display_type = 'ARROWS'
ob_camera.color = (0.0, 0.0, 0.0, 0.0)
ob_camera.display_type = 'WIRE'
ob_camera.lineart.crease_threshold = 0.0
ob_plane.location = (0.0, 0.0, 0.0)
_m = ob_plane.modifiers.new('Mirror', 'MIRROR')
_m.use_axis = (True, False, True)
_m.use_clip = True
ob_circle_006.location = (0.0, 0.0, 0.0)
ob_circle_006.rotation_euler = (0.0, 4.712, 0.0)
ob_circle.location = (0.0, 0.0, 0.0)
_m = ob_circle.modifiers.new('Subdivision', 'SUBSURF')

# ---- collection membership
col_collection.objects.link(ob_light)
col_collection.objects.link(ob_camera)
col_collection.objects.link(ob_plane)
col_collection.objects.link(ob_circle_006)
col_collection.objects.link(ob_circle)

# ---- scene / render settings (as saved in the file)
scene.camera = ob_camera
scene.frame_start = 1; scene.frame_end = 250; scene.frame_set(1)
scene.render.engine = 'BLENDER_EEVEE_NEXT'
scene.cycles.use_denoising = False
scene.cycles.samples = 128
scene.cycles.sampling_pattern = 'TABULATED_SOBOL'
scene.cycles.use_adaptive_sampling = False
scene.cycles.use_light_tree = False
scene.view_settings.view_transform = 'Filmic'
bpy.context.view_layer.update()
